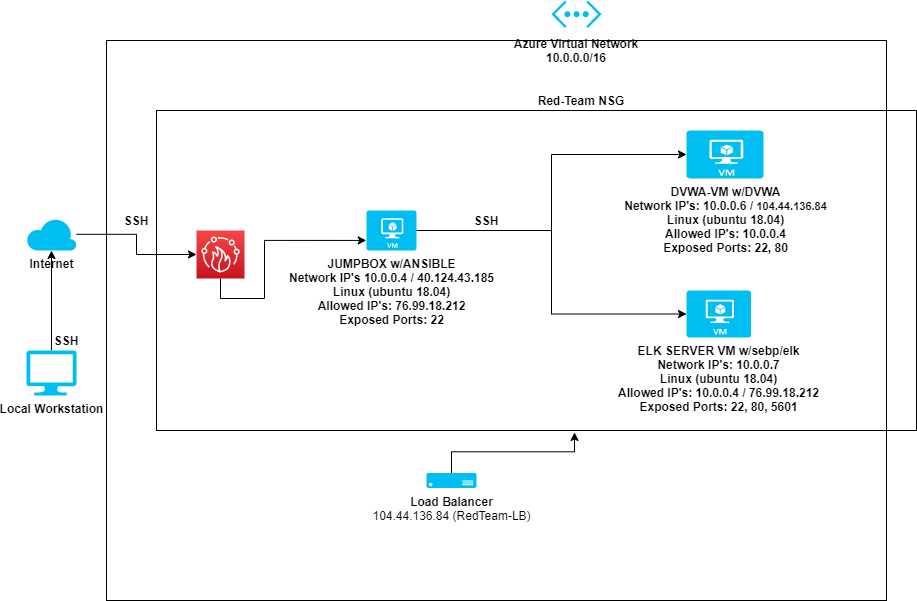

The diagram above was exported from draw.io. Its source (the exported page's mxGraphModel, read from the mxfile embedded in the PNG):
<mxGraphModel dx="1968" dy="450" grid="1" gridSize="10" guides="1" tooltips="1" connect="1" arrows="1" fold="1" page="1" pageScale="1" pageWidth="1100" pageHeight="850" background="#ffffff" math="0" shadow="0">
  <root>
    <mxCell id="0" />
    <mxCell id="1" parent="0" />
    <mxCell id="bWfBmKm3OYAC7n7NaBNh-13" style="edgeStyle=orthogonalEdgeStyle;rounded=0;orthogonalLoop=1;jettySize=auto;html=1;entryX=0;entryY=0.5;entryDx=0;entryDy=0;entryPerimeter=0;" parent="1" source="bWfBmKm3OYAC7n7NaBNh-7" target="bWfBmKm3OYAC7n7NaBNh-8" edge="1">
      <mxGeometry relative="1" as="geometry" />
    </mxCell>
    <mxCell id="bWfBmKm3OYAC7n7NaBNh-14" style="edgeStyle=orthogonalEdgeStyle;rounded=0;orthogonalLoop=1;jettySize=auto;html=1;entryX=0;entryY=0.5;entryDx=0;entryDy=0;entryPerimeter=0;" parent="1" source="bWfBmKm3OYAC7n7NaBNh-7" target="bWfBmKm3OYAC7n7NaBNh-9" edge="1">
      <mxGeometry relative="1" as="geometry" />
    </mxCell>
    <mxCell id="bWfBmKm3OYAC7n7NaBNh-7" value="&lt;b&gt;JUMPBOX w/ANSIBLE&lt;br&gt;Network IP's 10.0.0.4 /&amp;nbsp;&lt;/b&gt;&lt;span style=&quot;background-color: rgb(255 , 255 , 255)&quot;&gt;&lt;b&gt;40.124.43.185&lt;br&gt;&lt;/b&gt;&lt;/span&gt;&lt;span style=&quot;font-family: &amp;#34;az_ea_font&amp;#34; , &amp;#34;segoe ui&amp;#34; , &amp;#34;az_font&amp;#34; , , , &amp;#34;blinkmacsystemfont&amp;#34; , &amp;#34;roboto&amp;#34; , &amp;#34;oxygen&amp;#34; , &amp;#34;ubuntu&amp;#34; , &amp;#34;cantarell&amp;#34; , &amp;#34;open sans&amp;#34; , &amp;#34;helvetica neue&amp;#34; , sans-serif ; text-align: left ; background-color: rgb(255 , 255 , 255)&quot;&gt;&lt;b&gt;&lt;font style=&quot;font-size: 12px&quot;&gt;Linux (ubuntu 18.04)&lt;br&gt;Allowed IP's: 76.99.18.212&lt;br&gt;Exposed Ports: 22&lt;br&gt;&lt;/font&gt;&lt;/b&gt;&lt;/span&gt;&lt;b&gt;&lt;br&gt;&lt;/b&gt;" style="verticalLabelPosition=bottom;html=1;verticalAlign=top;align=center;strokeColor=none;fillColor=#00BEF2;shape=mxgraph.azure.virtual_machine;" parent="1" vertex="1">
      <mxGeometry x="-710" y="230" width="50" height="40" as="geometry" />
    </mxCell>
    <mxCell id="bWfBmKm3OYAC7n7NaBNh-8" value="&lt;b&gt;DVWA-VM w/DVWA&lt;br&gt;Network IP's:&amp;nbsp;10.0.0.6 /&amp;nbsp;&lt;/b&gt;&lt;span style=&quot;background-color: rgb(255 , 255 , 255)&quot;&gt;&lt;b&gt;&lt;font style=&quot;font-size: 11px&quot;&gt;104.44.136.84&lt;br&gt;&lt;/font&gt;&lt;/b&gt;&lt;/span&gt;&lt;b&gt;Linux (ubuntu 18.04)&lt;br&gt;Allowed IP's: 10.0.0.4&lt;br&gt;Exposed Ports: 22, 80&lt;br&gt;&lt;/b&gt;" style="verticalLabelPosition=bottom;html=1;verticalAlign=top;align=center;strokeColor=none;fillColor=#00BEF2;shape=mxgraph.azure.virtual_machine;" parent="1" vertex="1">
      <mxGeometry x="-390" y="150" width="77" height="48" as="geometry" />
    </mxCell>
    <object label="&lt;b&gt;ELK SERVER VM w/sebp/elk&lt;br&gt;Network IP's: 10.0.0.7&lt;br&gt;Linux (ubuntu 18.04)&lt;br&gt;Allowed IP's: 10.0.0.4 / 76.99.18.212&lt;br&gt;Exposed Ports: 22, 80, 5601&lt;br&gt;&amp;nbsp;&lt;br&gt;&lt;/b&gt;" id="bWfBmKm3OYAC7n7NaBNh-9">
      <mxCell style="verticalLabelPosition=bottom;html=1;verticalAlign=top;align=center;strokeColor=none;fillColor=#00BEF2;shape=mxgraph.azure.virtual_machine;" parent="1" vertex="1">
        <mxGeometry x="-390" y="310" width="64.5" height="47" as="geometry" />
      </mxCell>
    </object>
    <mxCell id="bWfBmKm3OYAC7n7NaBNh-21" value="Red-Team NSG" style="text;html=1;strokeColor=none;fillColor=none;align=center;verticalAlign=middle;whiteSpace=wrap;rounded=0;fontStyle=1" parent="1" vertex="1">
      <mxGeometry x="-540" y="110" width="90" height="20" as="geometry" />
    </mxCell>
    <mxCell id="bWfBmKm3OYAC7n7NaBNh-23" value="&lt;b&gt;Azure Virtual Network&lt;br&gt;10.0.0.0/16&lt;br&gt;&lt;/b&gt;" style="text;html=1;strokeColor=none;fillColor=none;align=center;verticalAlign=middle;whiteSpace=wrap;rounded=0;" parent="1" vertex="1">
      <mxGeometry x="-570" y="60" width="140" height="20" as="geometry" />
    </mxCell>
    <mxCell id="bWfBmKm3OYAC7n7NaBNh-25" value="" style="verticalLabelPosition=bottom;html=1;verticalAlign=top;align=center;strokeColor=none;fillColor=#00BEF2;shape=mxgraph.azure.virtual_network;pointerEvents=1;" parent="1" vertex="1">
      <mxGeometry x="-525" y="20" width="50" height="27.500000000000004" as="geometry" />
    </mxCell>
    <mxCell id="bWfBmKm3OYAC7n7NaBNh-31" style="edgeStyle=orthogonalEdgeStyle;rounded=0;orthogonalLoop=1;jettySize=auto;html=1;entryX=0.55;entryY=1.006;entryDx=0;entryDy=0;entryPerimeter=0;" parent="1" source="bWfBmKm3OYAC7n7NaBNh-26" target="bWfBmKm3OYAC7n7NaBNh-27" edge="1">
      <mxGeometry relative="1" as="geometry" />
    </mxCell>
    <mxCell id="bWfBmKm3OYAC7n7NaBNh-26" value="&lt;b&gt;Load Balancer&lt;br&gt;&lt;/b&gt;&lt;span style=&quot;background-color: rgb(255 , 255 , 255)&quot;&gt;&lt;font style=&quot;font-size: 12px&quot;&gt;104.44.136.84 (RedTeam-LB)&lt;/font&gt;&lt;/span&gt;&lt;b&gt;&lt;br&gt;&lt;/b&gt;" style="verticalLabelPosition=bottom;html=1;verticalAlign=top;align=center;strokeColor=none;fillColor=#00BEF2;shape=mxgraph.azure.server;" parent="1" vertex="1">
      <mxGeometry x="-650" y="492.5" width="50" height="15" as="geometry" />
    </mxCell>
    <mxCell id="bWfBmKm3OYAC7n7NaBNh-27" value="" style="rounded=0;whiteSpace=wrap;html=1;fillColor=none;" parent="1" vertex="1">
      <mxGeometry x="-920" y="130" width="760" height="320" as="geometry" />
    </mxCell>
    <mxCell id="bWfBmKm3OYAC7n7NaBNh-34" value="" style="rounded=0;whiteSpace=wrap;html=1;fillColor=none;" parent="1" vertex="1">
      <mxGeometry x="-970" y="60" width="780" height="560" as="geometry" />
    </mxCell>
    <mxCell id="bWfBmKm3OYAC7n7NaBNh-42" style="edgeStyle=orthogonalEdgeStyle;rounded=0;orthogonalLoop=1;jettySize=auto;html=1;" parent="1" source="bWfBmKm3OYAC7n7NaBNh-35" target="bWfBmKm3OYAC7n7NaBNh-40" edge="1">
      <mxGeometry relative="1" as="geometry" />
    </mxCell>
    <mxCell id="bWfBmKm3OYAC7n7NaBNh-35" value="&lt;b&gt;Internet&lt;/b&gt;" style="verticalLabelPosition=bottom;html=1;verticalAlign=top;align=center;strokeColor=none;fillColor=#00BEF2;shape=mxgraph.azure.cloud;" parent="1" vertex="1">
      <mxGeometry x="-1050" y="237.5" width="50" height="32.5" as="geometry" />
    </mxCell>
    <mxCell id="bWfBmKm3OYAC7n7NaBNh-37" style="edgeStyle=orthogonalEdgeStyle;rounded=0;orthogonalLoop=1;jettySize=auto;html=1;entryX=0.5;entryY=1;entryDx=0;entryDy=0;entryPerimeter=0;" parent="1" source="bWfBmKm3OYAC7n7NaBNh-36" target="bWfBmKm3OYAC7n7NaBNh-35" edge="1">
      <mxGeometry relative="1" as="geometry" />
    </mxCell>
    <mxCell id="bWfBmKm3OYAC7n7NaBNh-36" value="&lt;b&gt;Local Workstation&lt;/b&gt;" style="verticalLabelPosition=bottom;html=1;verticalAlign=top;align=center;strokeColor=none;fillColor=#00BEF2;shape=mxgraph.azure.computer;pointerEvents=1;fontStyle=0" parent="1" vertex="1">
      <mxGeometry x="-1050" y="370" width="50" height="45" as="geometry" />
    </mxCell>
    <mxCell id="bWfBmKm3OYAC7n7NaBNh-43" style="edgeStyle=orthogonalEdgeStyle;rounded=0;orthogonalLoop=1;jettySize=auto;html=1;entryX=0.276;entryY=0.406;entryDx=0;entryDy=0;entryPerimeter=0;" parent="1" source="bWfBmKm3OYAC7n7NaBNh-40" target="bWfBmKm3OYAC7n7NaBNh-27" edge="1">
      <mxGeometry relative="1" as="geometry">
        <Array as="points">
          <mxPoint x="-856" y="318" />
          <mxPoint x="-812" y="318" />
          <mxPoint x="-812" y="260" />
        </Array>
      </mxGeometry>
    </mxCell>
    <mxCell id="bWfBmKm3OYAC7n7NaBNh-40" value="" style="outlineConnect=0;fontColor=#232F3E;gradientColor=#F54749;gradientDirection=north;fillColor=#C7131F;strokeColor=#ffffff;dashed=0;verticalLabelPosition=bottom;verticalAlign=top;align=center;html=1;fontSize=12;fontStyle=0;aspect=fixed;shape=mxgraph.aws4.resourceIcon;resIcon=mxgraph.aws4.firewall_manager;" parent="1" vertex="1">
      <mxGeometry x="-880" y="250" width="48" height="48" as="geometry" />
    </mxCell>
    <mxCell id="bWfBmKm3OYAC7n7NaBNh-44" value="&lt;b&gt;SSH&lt;/b&gt;" style="text;html=1;strokeColor=none;fillColor=none;align=center;verticalAlign=middle;whiteSpace=wrap;rounded=0;" parent="1" vertex="1">
      <mxGeometry x="-960" y="230" width="40" height="20" as="geometry" />
    </mxCell>
    <mxCell id="bWfBmKm3OYAC7n7NaBNh-45" value="&lt;b&gt;SSH&lt;/b&gt;" style="text;html=1;strokeColor=none;fillColor=none;align=center;verticalAlign=middle;whiteSpace=wrap;rounded=0;" parent="1" vertex="1">
      <mxGeometry x="-1030" y="350" width="40" height="20" as="geometry" />
    </mxCell>
    <mxCell id="bWfBmKm3OYAC7n7NaBNh-46" value="&lt;b&gt;SSH&lt;/b&gt;" style="text;html=1;strokeColor=none;fillColor=none;align=center;verticalAlign=middle;whiteSpace=wrap;rounded=0;" parent="1" vertex="1">
      <mxGeometry x="-610" y="230" width="40" height="20" as="geometry" />
    </mxCell>
  </root>
</mxGraphModel>